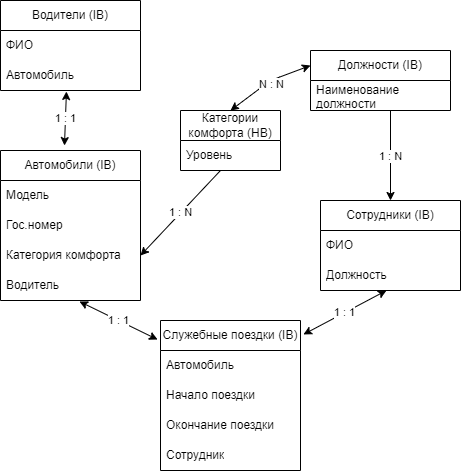

The diagram above was exported from draw.io. Its source (the exported page's mxGraphModel, read from the mxfile embedded in the PNG):
<mxGraphModel dx="1072" dy="474" grid="1" gridSize="10" guides="1" tooltips="1" connect="1" arrows="1" fold="1" page="1" pageScale="1" pageWidth="850" pageHeight="1100" math="0" shadow="0">
  <root>
    <mxCell id="0" />
    <mxCell id="1" parent="0" />
    <mxCell id="2" value="Автомобили (IB)" style="swimlane;fontStyle=0;childLayout=stackLayout;horizontal=1;startSize=30;horizontalStack=0;resizeParent=1;resizeParentMax=0;resizeLast=0;collapsible=1;marginBottom=0;whiteSpace=wrap;html=1;" parent="1" vertex="1">
      <mxGeometry x="160" y="300" width="140" height="150" as="geometry" />
    </mxCell>
    <mxCell id="3" value="Модель" style="text;strokeColor=none;fillColor=none;align=left;verticalAlign=middle;spacingLeft=4;spacingRight=4;overflow=hidden;points=[[0,0.5],[1,0.5]];portConstraint=eastwest;rotatable=0;whiteSpace=wrap;html=1;" parent="2" vertex="1">
      <mxGeometry y="30" width="140" height="30" as="geometry" />
    </mxCell>
    <mxCell id="51" value="Гос.номер" style="text;strokeColor=none;fillColor=none;align=left;verticalAlign=middle;spacingLeft=4;spacingRight=4;overflow=hidden;points=[[0,0.5],[1,0.5]];portConstraint=eastwest;rotatable=0;whiteSpace=wrap;html=1;" parent="2" vertex="1">
      <mxGeometry y="60" width="140" height="30" as="geometry" />
    </mxCell>
    <mxCell id="4" value="Категория комфорта" style="text;strokeColor=none;fillColor=none;align=left;verticalAlign=middle;spacingLeft=4;spacingRight=4;overflow=hidden;points=[[0,0.5],[1,0.5]];portConstraint=eastwest;rotatable=0;whiteSpace=wrap;html=1;" parent="2" vertex="1">
      <mxGeometry y="90" width="140" height="30" as="geometry" />
    </mxCell>
    <mxCell id="22" value="Водитель" style="text;strokeColor=none;fillColor=none;align=left;verticalAlign=middle;spacingLeft=4;spacingRight=4;overflow=hidden;points=[[0,0.5],[1,0.5]];portConstraint=eastwest;rotatable=0;whiteSpace=wrap;html=1;" parent="2" vertex="1">
      <mxGeometry y="120" width="140" height="30" as="geometry" />
    </mxCell>
    <mxCell id="10" value="Должности (IB)" style="swimlane;fontStyle=0;childLayout=stackLayout;horizontal=1;startSize=30;horizontalStack=0;resizeParent=1;resizeParentMax=0;resizeLast=0;collapsible=1;marginBottom=0;whiteSpace=wrap;html=1;" parent="1" vertex="1">
      <mxGeometry x="470" y="200" width="140" height="60" as="geometry" />
    </mxCell>
    <mxCell id="11" value="Наименование должности" style="text;strokeColor=none;fillColor=none;align=left;verticalAlign=middle;spacingLeft=4;spacingRight=4;overflow=hidden;points=[[0,0.5],[1,0.5]];portConstraint=eastwest;rotatable=0;whiteSpace=wrap;html=1;" parent="10" vertex="1">
      <mxGeometry y="30" width="140" height="30" as="geometry" />
    </mxCell>
    <mxCell id="14" value="Водители (IB)" style="swimlane;fontStyle=0;childLayout=stackLayout;horizontal=1;startSize=30;horizontalStack=0;resizeParent=1;resizeParentMax=0;resizeLast=0;collapsible=1;marginBottom=0;whiteSpace=wrap;html=1;" parent="1" vertex="1">
      <mxGeometry x="160" y="150" width="140" height="90" as="geometry" />
    </mxCell>
    <mxCell id="15" value="ФИО" style="text;strokeColor=none;fillColor=none;align=left;verticalAlign=middle;spacingLeft=4;spacingRight=4;overflow=hidden;points=[[0,0.5],[1,0.5]];portConstraint=eastwest;rotatable=0;whiteSpace=wrap;html=1;" parent="14" vertex="1">
      <mxGeometry y="30" width="140" height="30" as="geometry" />
    </mxCell>
    <mxCell id="16" value="Автомобиль" style="text;strokeColor=none;fillColor=none;align=left;verticalAlign=middle;spacingLeft=4;spacingRight=4;overflow=hidden;points=[[0,0.5],[1,0.5]];portConstraint=eastwest;rotatable=0;whiteSpace=wrap;html=1;" parent="14" vertex="1">
      <mxGeometry y="60" width="140" height="30" as="geometry" />
    </mxCell>
    <mxCell id="18" value="Сотрудники (IB)" style="swimlane;fontStyle=0;childLayout=stackLayout;horizontal=1;startSize=30;horizontalStack=0;resizeParent=1;resizeParentMax=0;resizeLast=0;collapsible=1;marginBottom=0;whiteSpace=wrap;html=1;" parent="1" vertex="1">
      <mxGeometry x="480" y="350" width="140" height="90" as="geometry" />
    </mxCell>
    <mxCell id="19" value="ФИО" style="text;strokeColor=none;fillColor=none;align=left;verticalAlign=middle;spacingLeft=4;spacingRight=4;overflow=hidden;points=[[0,0.5],[1,0.5]];portConstraint=eastwest;rotatable=0;whiteSpace=wrap;html=1;" parent="18" vertex="1">
      <mxGeometry y="30" width="140" height="30" as="geometry" />
    </mxCell>
    <mxCell id="20" value="Должность" style="text;strokeColor=none;fillColor=none;align=left;verticalAlign=middle;spacingLeft=4;spacingRight=4;overflow=hidden;points=[[0,0.5],[1,0.5]];portConstraint=eastwest;rotatable=0;whiteSpace=wrap;html=1;" parent="18" vertex="1">
      <mxGeometry y="60" width="140" height="30" as="geometry" />
    </mxCell>
    <mxCell id="28" value="1 : 1" style="endArrow=classic;startArrow=classic;html=1;exitX=0.457;exitY=-0.033;exitDx=0;exitDy=0;exitPerimeter=0;entryX=0.471;entryY=1.033;entryDx=0;entryDy=0;entryPerimeter=0;" parent="1" source="2" target="16" edge="1">
      <mxGeometry width="50" height="50" relative="1" as="geometry">
        <mxPoint x="220" y="310" as="sourcePoint" />
        <mxPoint x="220" y="260" as="targetPoint" />
        <Array as="points" />
      </mxGeometry>
    </mxCell>
    <mxCell id="30" value="1 : N" style="endArrow=classic;html=1;entryX=0.5;entryY=0;entryDx=0;entryDy=0;" parent="1" target="18" edge="1">
      <mxGeometry x="0.0124" width="50" height="50" relative="1" as="geometry">
        <mxPoint x="550" y="260" as="sourcePoint" />
        <mxPoint x="570" y="260" as="targetPoint" />
        <mxPoint as="offset" />
      </mxGeometry>
    </mxCell>
    <mxCell id="35" value="Категории комфорта (HB)" style="swimlane;fontStyle=0;childLayout=stackLayout;horizontal=1;startSize=30;horizontalStack=0;resizeParent=1;resizeParentMax=0;resizeLast=0;collapsible=1;marginBottom=0;whiteSpace=wrap;html=1;" parent="1" vertex="1">
      <mxGeometry x="340" y="260" width="100" height="60" as="geometry" />
    </mxCell>
    <mxCell id="36" value="Уровень" style="text;strokeColor=none;fillColor=none;align=left;verticalAlign=middle;spacingLeft=4;spacingRight=4;overflow=hidden;points=[[0,0.5],[1,0.5]];portConstraint=eastwest;rotatable=0;whiteSpace=wrap;html=1;" parent="35" vertex="1">
      <mxGeometry y="30" width="100" height="30" as="geometry" />
    </mxCell>
    <mxCell id="39" value="1 : N" style="endArrow=classic;html=1;entryX=1;entryY=0.5;entryDx=0;entryDy=0;" parent="1" target="4" edge="1">
      <mxGeometry width="50" height="50" relative="1" as="geometry">
        <mxPoint x="380" y="320" as="sourcePoint" />
        <mxPoint x="328.94000000000005" y="419.01" as="targetPoint" />
      </mxGeometry>
    </mxCell>
    <mxCell id="41" value="N : N" style="endArrow=classic;startArrow=classic;html=1;entryX=0;entryY=0.25;entryDx=0;entryDy=0;exitX=0.5;exitY=0;exitDx=0;exitDy=0;" parent="1" source="35" target="10" edge="1">
      <mxGeometry x="0.0257" y="-4" width="50" height="50" relative="1" as="geometry">
        <mxPoint x="400" y="240" as="sourcePoint" />
        <mxPoint x="399.02" y="106.96000000000004" as="targetPoint" />
        <Array as="points">
          <mxPoint x="430" y="230" />
        </Array>
        <mxPoint as="offset" />
      </mxGeometry>
    </mxCell>
    <mxCell id="44" value="Служебные поездки (IB)" style="swimlane;fontStyle=0;childLayout=stackLayout;horizontal=1;startSize=30;horizontalStack=0;resizeParent=1;resizeParentMax=0;resizeLast=0;collapsible=1;marginBottom=0;whiteSpace=wrap;html=1;" parent="1" vertex="1">
      <mxGeometry x="320" y="470" width="140" height="150" as="geometry" />
    </mxCell>
    <mxCell id="45" value="Автомобиль" style="text;strokeColor=none;fillColor=none;align=left;verticalAlign=middle;spacingLeft=4;spacingRight=4;overflow=hidden;points=[[0,0.5],[1,0.5]];portConstraint=eastwest;rotatable=0;whiteSpace=wrap;html=1;" parent="44" vertex="1">
      <mxGeometry y="30" width="140" height="30" as="geometry" />
    </mxCell>
    <mxCell id="46" value="Начало поездки" style="text;strokeColor=none;fillColor=none;align=left;verticalAlign=middle;spacingLeft=4;spacingRight=4;overflow=hidden;points=[[0,0.5],[1,0.5]];portConstraint=eastwest;rotatable=0;whiteSpace=wrap;html=1;" parent="44" vertex="1">
      <mxGeometry y="60" width="140" height="30" as="geometry" />
    </mxCell>
    <mxCell id="47" value="Окончание поездки" style="text;strokeColor=none;fillColor=none;align=left;verticalAlign=middle;spacingLeft=4;spacingRight=4;overflow=hidden;points=[[0,0.5],[1,0.5]];portConstraint=eastwest;rotatable=0;whiteSpace=wrap;html=1;" parent="44" vertex="1">
      <mxGeometry y="90" width="140" height="30" as="geometry" />
    </mxCell>
    <mxCell id="48" value="Сотрудник" style="text;strokeColor=none;fillColor=none;align=left;verticalAlign=middle;spacingLeft=4;spacingRight=4;overflow=hidden;points=[[0,0.5],[1,0.5]];portConstraint=eastwest;rotatable=0;whiteSpace=wrap;html=1;" parent="44" vertex="1">
      <mxGeometry y="120" width="140" height="30" as="geometry" />
    </mxCell>
    <mxCell id="49" value="1 : 1" style="endArrow=classic;startArrow=classic;html=1;exitX=-0.021;exitY=0.127;exitDx=0;exitDy=0;exitPerimeter=0;entryX=0.564;entryY=1.033;entryDx=0;entryDy=0;entryPerimeter=0;" parent="1" source="44" target="22" edge="1">
      <mxGeometry width="50" height="50" relative="1" as="geometry">
        <mxPoint x="250" y="500" as="sourcePoint" />
        <mxPoint x="251.96000000000004" y="444.95000000000005" as="targetPoint" />
        <Array as="points" />
      </mxGeometry>
    </mxCell>
    <mxCell id="50" value="1 : 1" style="endArrow=classic;startArrow=classic;html=1;entryX=0.471;entryY=1;entryDx=0;entryDy=0;entryPerimeter=0;exitX=1.021;exitY=0.093;exitDx=0;exitDy=0;exitPerimeter=0;" parent="1" source="44" target="20" edge="1">
      <mxGeometry width="50" height="50" relative="1" as="geometry">
        <mxPoint x="560" y="510" as="sourcePoint" />
        <mxPoint x="561.96" y="454.95000000000005" as="targetPoint" />
        <Array as="points" />
      </mxGeometry>
    </mxCell>
  </root>
</mxGraphModel>